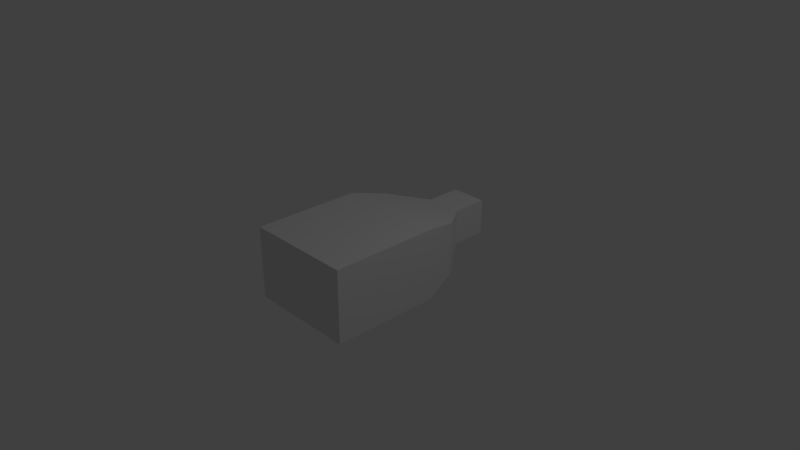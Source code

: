 # Source: sweet-baby-rays-2.blend  (saved by Blender 2.79.0; exported with 4.5.12 LTS)
import bpy
from mathutils import Matrix  # noqa: F401  (used for matrix-valued properties, if any)

bpy.ops.wm.read_factory_settings(use_empty=True)
scene = bpy.context.scene
scene.name = 'Scene'

# ---- collections
col_collection_1 = bpy.data.collections.new('Collection 1'); scene.collection.children.link(col_collection_1)

# ---- materials (node trees are filled in below, after node groups)
mat_babryray_material = bpy.data.materials.new('babryray-material')
mat_babryray_material.alpha_threshold = 0.0
mat_babryray_material.use_transparent_shadow = False
mat_babryray_material.roughness = 0.5
mat_babryray_material.line_color = (0.0, 0.0, 0.0, 1.0)

# ---- material node trees

# ---- world
world_world = bpy.data.worlds.new('World'); scene.world = world_world
world_world.color = (0.05088, 0.05088, 0.05088)
world_world.use_sun_shadow = False
world_world.sun_shadow_jitter_overblur = 0.0
world_world.cycles.sampling_method = 'MANUAL'

# ---- cameras
cam_camera = bpy.data.cameras.new('Camera')
cam_camera.clip_end = 100.0
cam_camera.lens = 35.0
cam_camera.sensor_width = 32.0
cam_camera.sensor_height = 18.0
cam_camera.ortho_scale = 7.314
cam_camera.dof.focus_distance = 0.0
cam_camera.dof.aperture_fstop = 128.0

# ---- lights
light_lamp = bpy.data.lights.new('Lamp', 'POINT')
light_lamp.transmission_factor = 0.0
light_lamp.cutoff_distance = 30.0
light_lamp.energy = 100.0
light_lamp.shadow_buffer_clip_start = 1.001
light_lamp.shadow_soft_size = 0.1
light_lamp.shadow_maximum_resolution = 0.006
light_lamp.use_absolute_resolution = True

# ---- meshes
me_babyray_geo = bpy.data.meshes.new('babyray-geo')
me_babyray_geo.from_pydata([(0.75, 0.5, -1.133), (0.75, -0.5, -1.133), (-0.75, -0.5, -1.133), (-0.75, 0.5, -1.133), (0.25, 0.25, 1.867), (0.25, -0.25, 1.867), (-0.25, -0.25, 1.867), (-0.25, 0.25, 1.867), (0.625, 0.375, 0.8667), (0.625, -0.375, 0.8667), (-0.625, -0.375, 0.8666), (-0.625, 0.375, 0.8666), (0.25, 0.25, 1.367), (0.25, -0.25, 1.367), (-0.25, -0.25, 1.367), (-0.25, 0.25, 1.367), (0.75, 0.5, 0.3666), (0.75, -0.5, 0.3666), (-0.75, -0.5, 0.3666), (-0.75, 0.5, 0.3666)], [], [(0, 1, 2, 3), (4, 7, 6, 5), (12, 4, 5, 13), (13, 5, 6, 14), (14, 6, 7, 15), (16, 0, 3, 19), (12, 8, 11, 15), (18, 10, 11, 19), (17, 9, 10, 18), (16, 8, 9, 17), (0, 16, 17, 1), (1, 17, 18, 2), (2, 18, 19, 3), (4, 12, 15, 7), (8, 16, 19, 11), (10, 14, 15, 11), (9, 13, 14, 10), (8, 12, 13, 9)])
_uv = me_babyray_geo.uv_layers.new(name='UVMap')
_uv.uv.foreach_set('vector', [0.1562, 0.9219, 0.1558, 1.0, 0.07812, 1.0, 0.07812, 0.9219, 0.07482, 0.997, 0.0002191, 0.9992, 0.003152, 0.9248, 0.07568, 0.9254, 0.07634, 0.924, 0.07583, 0.9977, 0.0001867, 0.9986, 0.0006396, 0.9244, 0.07753, 0.9236, 0.07531, 0.9973, 0.001507, 0.9987, 0.0006466, 0.9255, 0.002417, 0.9238, 0.0764, 0.9248, 0.07662, 0.9978, 0.0002919, 0.9988, 0.0, 0.75, 0.0, 0.0, 1.0, 0.0, 1.0, 0.75, 0.1562, 0.9219, 0.1562, 0.9688, 0.07812, 0.9688, 0.07812, 0.9219, 0.07969, 0.9988, 0.08052, 0.9249, 0.1562, 0.9243, 0.154, 0.9966, 0.1527, 0.9241, 0.1526, 0.9982, 0.07965, 0.9981, 0.08034, 0.9239, 0.1562, 0.9453, 0.1562, 0.9766, 0.07812, 0.9766, 0.07812, 0.9453, 0.1562, 0.9219, 0.1562, 0.9688, 0.07852, 0.9688, 0.07812, 0.9219, 0.1562, 0.9219, 0.1562, 1.0, 0.07812, 1.0, 0.07812, 0.9219, 0.07949, 0.9258, 0.1546, 0.9246, 0.1529, 0.999, 0.07928, 0.9997, 0.07439, 0.9243, 0.07108, 0.9947, 0.0009594, 0.9982, 0.002753, 0.9309, 0.1545, 0.9507, 0.1554, 0.999, 0.08156, 0.9995, 0.08019, 0.9451, 0.0788, 0.9906, 0.08346, 0.9242, 0.1499, 0.9195, 0.1486, 0.995, 0.1535, 0.9236, 0.1518, 0.9979, 0.07646, 1.0, 0.08185, 0.9283, 0.1562, 0.9453, 0.1562, 1.0, 0.07812, 1.0, 0.07812, 0.9453])
me_babyray_geo.materials.append(mat_babryray_material)
me_babyray_geo.use_remesh_preserve_volume = False
me_babyray_geo.use_remesh_preserve_attributes = False
me_babyray_geo.use_mirror_vertex_groups = False
me_babyray_geo.update()

# ---- objects
ob_babyray = bpy.data.objects.new('babyray', me_babyray_geo)
ob_lamp = bpy.data.objects.new('Lamp', light_lamp)
ob_camera = bpy.data.objects.new('Camera', cam_camera)

# ---- transforms, parenting, visibility, modifiers, constraints
ob_babyray.location = (0.0, 0.0, 0.0)
ob_babyray.rotation_euler = (1.571, -0.0, -3.142)
ob_babyray.lock_rotations_4d = False
ob_babyray.empty_display_type = 'ARROWS'
ob_babyray.lineart.crease_threshold = 0.0
ob_lamp.location = (4.076, 1.005, 5.904)
ob_lamp.rotation_euler = (0.6503, 0.05522, 1.866)
ob_lamp.lock_rotations_4d = False
ob_lamp.empty_display_type = 'ARROWS'
ob_lamp.color = (0.0, 0.0, 0.0, 0.0)
ob_lamp.lineart.crease_threshold = 0.0
ob_camera.location = (7.481, -6.508, 5.344)
ob_camera.rotation_euler = (1.109, 0.0, 0.8149)
ob_camera.lock_rotations_4d = False
ob_camera.empty_display_type = 'ARROWS'
ob_camera.color = (0.0, 0.0, 0.0, 0.0)
ob_camera.display_type = 'WIRE'
ob_camera.lineart.crease_threshold = 0.0

# ---- collection membership
col_collection_1.objects.link(ob_babyray)
col_collection_1.objects.link(ob_lamp)
col_collection_1.objects.link(ob_camera)

# ---- scene / render settings (as saved in the file)
scene.camera = ob_camera
scene.frame_start = 1; scene.frame_end = 250; scene.frame_set(1)
scene.render.engine = 'BLENDER_EEVEE_NEXT'
scene.render.resolution_percentage = 50
scene.render.dither_intensity = 0.0
scene.cycles.use_denoising = False
scene.cycles.samples = 128
scene.cycles.sampling_pattern = 'TABULATED_SOBOL'
scene.cycles.use_adaptive_sampling = False
scene.cycles.use_light_tree = False
scene.cycles.blur_glossy = 0.0
scene.cycles.sample_clamp_indirect = 0.0
scene.view_settings.view_transform = 'Standard'
bpy.context.view_layer.update()
